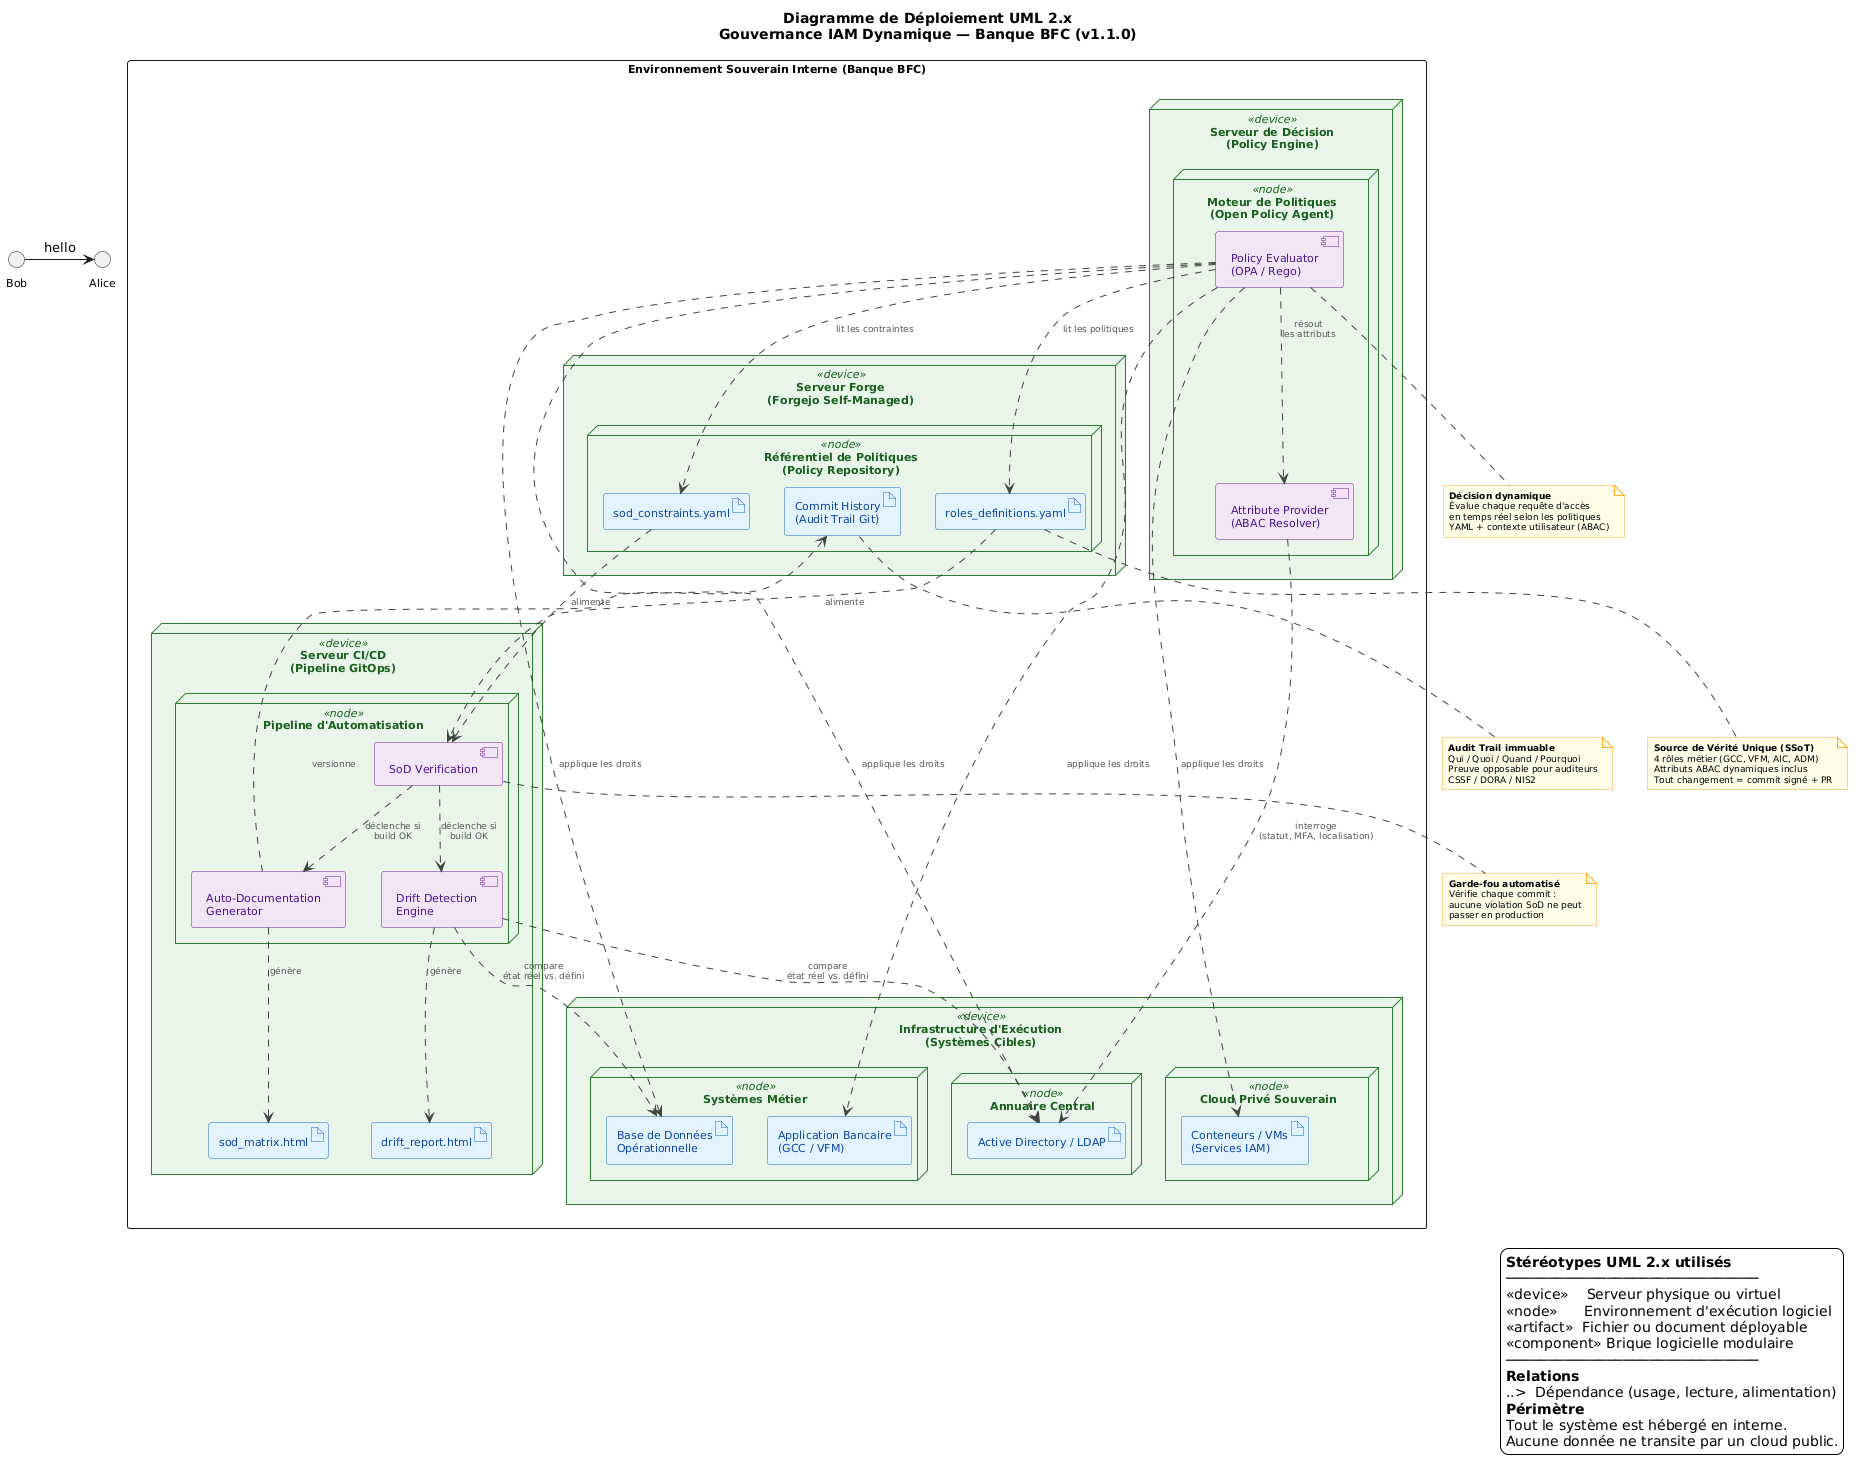

The diagram above was rendered by PlantUML. Its source (embedded in the PNG):
@startuml
Bob -> Alice : hello

' ============================================================
' Diagramme de Déploiement UML 2.x — Gouvernance IAM Dynamique
' Banque fictive "BFC"
' Version : 1.1.0 — Notation UML 2.x stricte
' Date : 2026-06-26
' ============================================================
' Conformité UML 2.x :
' - <<device>>    : équipement physique ou serveur virtuel
' - <<node>>      : environnement d'exécution logiciel
' - <<artifact>>  : fichier, document ou composant déployable
' - <<manifest>>  : relation entre artifact et component
' - Les artifacts ne sont pas imbriqués dans d'autres artifacts
' - Les stéréotypes de relations sont limités aux stéréotypes
'   standardisés UML 2.x (<<manifest>>, <<deploy>>)
' ============================================================

skinparam backgroundColor #FFFFFF
skinparam defaultFontName Arial
skinparam defaultFontSize 11

skinparam device {
    BackgroundColor #FFF3E0
    BorderColor #E65100
    BorderThickness 2
    FontColor #BF360C
    FontStyle Bold
}

skinparam node {
    BackgroundColor #E8F5E9
    BorderColor #2E7D32
    BorderThickness 1
    FontColor #1B5E20
}

skinparam artifact {
    BackgroundColor #E3F2FD
    BorderColor #1565C0
    FontColor #0D47A1
}

skinparam component {
    BackgroundColor #F3E5F5
    BorderColor #6A1B9A
    FontColor #4A148C
}

skinparam arrow {
    Color #424242
    FontColor #555555
    FontSize 9
}

skinparam note {
    BackgroundColor #FFFDE7
    BorderColor #F9A825
    FontSize 9
}

title
  <b>Diagramme de Déploiement UML 2.x</b>
  Gouvernance IAM Dynamique — Banque BFC (v1.1.0)
end title

' ============================================================
' PÉRIMÈTRE : Environnement Souverain Interne
' ============================================================

rectangle "Environnement Souverain Interne (Banque BFC)" {

  ' ----------------------------------------------------------
  ' DEVICE 1 : Serveur de Forge (Forgejo self-managed)
  ' ----------------------------------------------------------
  node "Serveur Forge\n(Forgejo Self-Managed)" as ForgeNode <<device>> {

    node "Référentiel de Politiques\n(Policy Repository)" as PolicyRepo <<node>> {
      artifact "roles_definitions.yaml" as RolesYAML
      artifact "sod_constraints.yaml" as SODYAML
      artifact "Commit History\n(Audit Trail Git)" as GitLog
    }
  }

  ' ----------------------------------------------------------
  ' DEVICE 2 : Serveur CI/CD
  ' ----------------------------------------------------------
  node "Serveur CI/CD\n(Pipeline GitOps)" as CICDNode <<device>> {

    node "Pipeline d'Automatisation" as PipelineEnv <<node>> {
      component "SoD Verification" as SODCheck
      component "Auto-Documentation\nGenerator" as DocGen
      component "Drift Detection\nEngine" as Drift
    }

    artifact "sod_matrix.html" as MatrixHTML
    artifact "drift_report.html" as DriftReport
  }

  ' ----------------------------------------------------------
  ' DEVICE 3 : Serveur de Décision (OPA)
  ' ----------------------------------------------------------
  node "Serveur de Décision\n(Policy Engine)" as OPANode <<device>> {

    node "Moteur de Politiques\n(Open Policy Agent)" as OPAEnv <<node>> {
      component "Policy Evaluator\n(OPA / Rego)" as OPA
      component "Attribute Provider\n(ABAC Resolver)" as AttrProvider
    }
  }

  ' ----------------------------------------------------------
  ' DEVICE 4 : Infrastructure d'Exécution
  ' ----------------------------------------------------------
  node "Infrastructure d'Exécution\n(Systèmes Cibles)" as InfraNode <<device>> {

    node "Annuaire Central" as IAMEnv <<node>> {
      artifact "Active Directory / LDAP" as AD
    }

    node "Systèmes Métier" as BizEnv <<node>> {
      artifact "Base de Données\nOpérationnelle" as DB
      artifact "Application Bancaire\n(GCC / VFM)" as App
    }

    node "Cloud Privé Souverain" as CloudEnv <<node>> {
      artifact "Conteneurs / VMs\n(Services IAM)" as VMs
    }
  }

}

' ============================================================
' RELATIONS UML 2.x
' ============================================================
' Notation :
' ..>  = dépendance (usage)
' -->  = association (flux de données)
' Les libellés décrivent le type de flux, pas un stéréotype
' inventé.
' ============================================================

' --- Forge → Pipeline : déclenchement sur commit validé ---
RolesYAML ..> SODCheck : alimente
SODYAML ..> SODCheck : alimente

' --- Pipeline : enchaînement interne ---
SODCheck ..> DocGen : déclenche si\nbuild OK
SODCheck ..> Drift : déclenche si\nbuild OK

' --- Pipeline → Artifacts générés ---
DocGen ..> MatrixHTML : génère
Drift ..> DriftReport : génère

' --- Pipeline → Git (versionnage des rapports) ---
DocGen ..> GitLog : versionne

' --- OPA → Forge : lecture des politiques ---
OPA ..> RolesYAML : lit les politiques
OPA ..> SODYAML : lit les contraintes

' --- OPA → Attribute Provider ---
OPA ..> AttrProvider : résout\nles attributs

' --- Attribute Provider → Annuaire ---
AttrProvider ..> AD : interroge\n(statut, MFA, localisation)

' --- OPA → Systèmes cibles : enforcement ---
OPA ..> AD : applique les droits
OPA ..> DB : applique les droits
OPA ..> App : applique les droits
OPA ..> VMs : applique les droits

' --- Drift Detection → Systèmes cibles : comparaison ---
Drift ..> AD : compare\nétat réel vs. défini
Drift ..> DB : compare\nétat réel vs. défini

' ============================================================
' NOTES EXPLICATIVES
' ============================================================

note bottom of RolesYAML
  <b>Source de Vérité Unique (SSoT)</b>
  4 rôles métier (GCC, VFM, AIC, ADM)
  Attributs ABAC dynamiques inclus
  Tout changement = commit signé + PR
end note

note bottom of SODCheck
  <b>Garde-fou automatisé</b>
  Vérifie chaque commit :
  aucune violation SoD ne peut
  passer en production
end note

note bottom of OPA
  <b>Décision dynamique</b>
  Évalue chaque requête d'accès
  en temps réel selon les politiques
  YAML + contexte utilisateur (ABAC)
end note

note bottom of GitLog
  <b>Audit Trail immuable</b>
  Qui / Quoi / Quand / Pourquoi
  Preuve opposable pour auditeurs
  CSSF / DORA / NIS2
end note

' ============================================================
' LÉGENDE
' ============================================================
legend right
  <b>Stéréotypes UML 2.x utilisés</b>
  ──────────────────────────────
  <<device>>    Serveur physique ou virtuel
  <<node>>      Environnement d'exécution logiciel
  <<artifact>>  Fichier ou document déployable
  <<component>> Brique logicielle modulaire
  ──────────────────────────────
  <b>Relations</b>
  ..>  Dépendance (usage, lecture, alimentation)
  <b>Périmètre</b>
  Tout le système est hébergé en interne.
  Aucune donnée ne transite par un cloud public.
end legend
@enduml